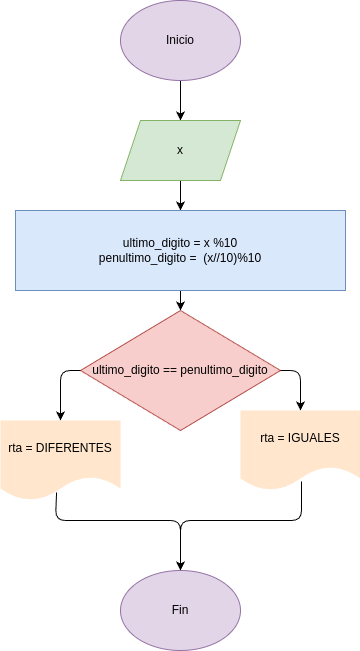

The diagram above was exported from draw.io. Its source (the exported page's mxGraphModel, read from the mxfile embedded in the PNG):
<mxGraphModel dx="532" dy="483" grid="1" gridSize="10" guides="1" tooltips="1" connect="1" arrows="1" fold="1" page="1" pageScale="1" pageWidth="850" pageHeight="1100" math="0" shadow="0">
  <root>
    <mxCell id="0" />
    <mxCell id="1" parent="0" />
    <mxCell id="4" value="" style="edgeStyle=none;html=1;" parent="1" source="2" target="3" edge="1">
      <mxGeometry relative="1" as="geometry" />
    </mxCell>
    <mxCell id="2" value="Inicio" style="ellipse;whiteSpace=wrap;html=1;fillColor=#e1d5e7;strokeColor=#9673a6;" parent="1" vertex="1">
      <mxGeometry x="365" y="30" width="120" height="80" as="geometry" />
    </mxCell>
    <mxCell id="6" value="" style="edgeStyle=none;html=1;" parent="1" source="3" target="5" edge="1">
      <mxGeometry relative="1" as="geometry" />
    </mxCell>
    <mxCell id="3" value="x" style="shape=parallelogram;perimeter=parallelogramPerimeter;whiteSpace=wrap;html=1;fixedSize=1;fillColor=#d5e8d4;strokeColor=#82b366;" parent="1" vertex="1">
      <mxGeometry x="365" y="150" width="120" height="60" as="geometry" />
    </mxCell>
    <mxCell id="8" value="" style="edgeStyle=none;html=1;" parent="1" source="5" target="7" edge="1">
      <mxGeometry relative="1" as="geometry" />
    </mxCell>
    <mxCell id="5" value="ultimo_digito = x %10&lt;div&gt;penultimo_digito =&amp;nbsp; (x//10)%10&lt;/div&gt;" style="whiteSpace=wrap;html=1;fillColor=#dae8fc;strokeColor=#6c8ebf;" parent="1" vertex="1">
      <mxGeometry x="260" y="240" width="330" height="80" as="geometry" />
    </mxCell>
    <mxCell id="7" value="ultimo_digito == penultimo_digito" style="rhombus;whiteSpace=wrap;html=1;fillColor=#f8cecc;strokeColor=#b85450;" parent="1" vertex="1">
      <mxGeometry x="325" y="340" width="200" height="120" as="geometry" />
    </mxCell>
    <mxCell id="10" value="rta = DIFERENTES" style="shape=document;whiteSpace=wrap;html=1;boundedLbl=1;fillColor=#ffe6cc;strokeColor=none;" parent="1" vertex="1">
      <mxGeometry x="245" y="450" width="120" height="80" as="geometry" />
    </mxCell>
    <mxCell id="11" value="rta = IGUALES" style="shape=document;whiteSpace=wrap;html=1;boundedLbl=1;fillColor=#ffe6cc;strokeColor=none;" parent="1" vertex="1">
      <mxGeometry x="485" y="440" width="120" height="80" as="geometry" />
    </mxCell>
    <mxCell id="12" value="Fin" style="ellipse;whiteSpace=wrap;html=1;fillColor=#e1d5e7;strokeColor=#9673a6;" parent="1" vertex="1">
      <mxGeometry x="365" y="600" width="120" height="80" as="geometry" />
    </mxCell>
    <mxCell id="13" value="" style="endArrow=classic;html=1;exitX=0;exitY=0.5;exitDx=0;exitDy=0;entryX=0.5;entryY=0;entryDx=0;entryDy=0;" parent="1" source="7" target="10" edge="1">
      <mxGeometry width="50" height="50" relative="1" as="geometry">
        <mxPoint x="390" y="340" as="sourcePoint" />
        <mxPoint x="440" y="290" as="targetPoint" />
        <Array as="points">
          <mxPoint x="305" y="400" />
        </Array>
      </mxGeometry>
    </mxCell>
    <mxCell id="14" value="" style="endArrow=classic;html=1;exitX=1;exitY=0.5;exitDx=0;exitDy=0;entryX=0.5;entryY=0;entryDx=0;entryDy=0;" parent="1" source="7" target="11" edge="1">
      <mxGeometry width="50" height="50" relative="1" as="geometry">
        <mxPoint x="390" y="340" as="sourcePoint" />
        <mxPoint x="440" y="290" as="targetPoint" />
        <Array as="points">
          <mxPoint x="545" y="400" />
        </Array>
      </mxGeometry>
    </mxCell>
    <mxCell id="15" value="" style="endArrow=classic;html=1;entryX=0.5;entryY=0;entryDx=0;entryDy=0;exitX=0.467;exitY=0.9;exitDx=0;exitDy=0;exitPerimeter=0;" parent="1" source="10" target="12" edge="1">
      <mxGeometry width="50" height="50" relative="1" as="geometry">
        <mxPoint x="390" y="570" as="sourcePoint" />
        <mxPoint x="440" y="520" as="targetPoint" />
        <Array as="points">
          <mxPoint x="300" y="550" />
          <mxPoint x="425" y="550" />
        </Array>
      </mxGeometry>
    </mxCell>
    <mxCell id="16" value="" style="endArrow=classic;html=1;exitX=0.508;exitY=0.888;exitDx=0;exitDy=0;exitPerimeter=0;entryX=0.5;entryY=0;entryDx=0;entryDy=0;" parent="1" source="11" target="12" edge="1">
      <mxGeometry width="50" height="50" relative="1" as="geometry">
        <mxPoint x="390" y="570" as="sourcePoint" />
        <mxPoint x="440" y="520" as="targetPoint" />
        <Array as="points">
          <mxPoint x="546" y="550" />
          <mxPoint x="425" y="550" />
        </Array>
      </mxGeometry>
    </mxCell>
  </root>
</mxGraphModel>